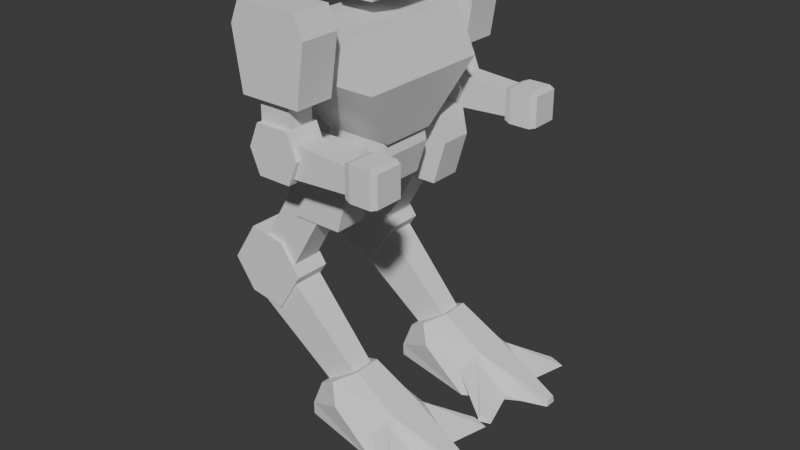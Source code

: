 # Source: mecha1.blend  (saved by Blender 4.0.36; exported with 4.5.12 LTS)
import bpy
from mathutils import Matrix  # noqa: F401  (used for matrix-valued properties, if any)

bpy.ops.wm.read_factory_settings(use_empty=True)
scene = bpy.context.scene
scene.name = 'Scene'

# ---- collections
col_collection = bpy.data.collections.new('Collection'); scene.collection.children.link(col_collection)

# ---- materials (node trees are filled in below, after node groups)
mat_material = bpy.data.materials.new('Material')
mat_material.alpha_threshold = 0.0
mat_material.use_transparent_shadow = False
mat_material.roughness = 0.5
mat_material.line_color = (0.0, 0.0, 0.0, 1.0)

# ---- material node trees
mat_material.use_nodes = True; mat_material.node_tree.nodes.clear()
_N = mat_material.node_tree.nodes; _L = mat_material.node_tree.links
n0 = _N.new('ShaderNodeOutputMaterial'); n0.name = 'Material Output'; n0.location = (300, 300)
n1 = _N.new('ShaderNodeBsdfPrincipled'); n1.name = 'Principled BSDF'; n1.location = (10, 300)
n1.inputs[3].default_value = 1.45
_L.new(n1.outputs[0], n0.inputs[0])
n0.is_active_output = True

# ---- world
world_world = bpy.data.worlds.new('World'); scene.world = world_world
world_world.use_nodes = True; world_world.node_tree.nodes.clear()
_N = world_world.node_tree.nodes; _L = world_world.node_tree.links
n0 = _N.new('ShaderNodeOutputWorld'); n0.name = 'World Output'; n0.location = (300, 300)
n1 = _N.new('ShaderNodeBackground'); n1.name = 'Background'; n1.location = (10, 300)
n1.inputs[0].default_value = (0.05088, 0.05088, 0.05088, 1.0)
_L.new(n1.outputs[0], n0.inputs[0])
n0.is_active_output = True
world_world.color = (0.05088, 0.05088, 0.05088)
world_world.use_sun_shadow = False
world_world.sun_shadow_jitter_overblur = 0.0

# ---- meshes
me_cube = bpy.data.meshes.new('Cube')
me_cube.from_pydata([(0.7998, 1.24, 1.0), (0.8618, 0.5099, -1.245), (0.7998, -1.24, 1.0), (0.8618, -0.5099, -1.245), (-0.7653, 1.24, 1.0), (-0.6777, 0.5099, -1.245), (-0.7653, -1.24, 1.0), (-0.6777, -0.5099, -1.245), (1.257, 1.24, 0.03061), (-0.8633, -1.24, 0.03061), (1.257, -1.24, 0.03061), (-0.8633, 1.24, 0.03061), (1.257, 1.24, 0.03061), (-0.8633, -1.24, 0.03061), (1.257, -1.24, 0.03061), (-0.8633, 1.24, 0.03061)], [(15, 12), (12, 14), (13, 15), (14, 13)], [(0, 4, 6, 2), (10, 2, 6, 9), (9, 6, 4, 11), (5, 1, 3, 7), (8, 0, 2, 10), (11, 4, 0, 8), (5, 11, 8, 1), (1, 8, 10, 3), (7, 9, 11, 5), (3, 10, 9, 7)])
_uv = me_cube.uv_layers.new(name='UVMap')
_uv.uv.foreach_set('vector', [0.625, 0.5, 0.875, 0.5, 0.875, 0.75, 0.625, 0.75, 0.5364, 0.75, 0.625, 0.75, 0.625, 1.0, 0.5364, 1.0, 0.5364, 0.0, 0.625, 0.0, 0.625, 0.25, 0.5364, 0.25, 0.125, 0.5, 0.375, 0.5, 0.375, 0.75, 0.125, 0.75, 0.5364, 0.5, 0.625, 0.5, 0.625, 0.75, 0.5364, 0.75, 0.5364, 0.25, 0.625, 0.25, 0.625, 0.5, 0.5364, 0.5, 0.375, 0.25, 0.5364, 0.25, 0.5364, 0.5, 0.375, 0.5, 0.375, 0.5, 0.5364, 0.5, 0.5364, 0.75, 0.375, 0.75, 0.375, 0.0, 0.5364, 0.0, 0.5364, 0.25, 0.375, 0.25, 0.375, 0.75, 0.5364, 0.75, 0.5364, 1.0, 0.375, 1.0])
me_cube.materials.append(mat_material)
me_cube.use_mirror_vertex_groups = False
me_cube.update()
me_cube_001 = bpy.data.meshes.new('Cube.001')
me_cube_001.from_pydata([(-0.8614, -0.7943, -1.0), (-1.322, -1.0, 0.4576), (-0.8614, 0.7943, -1.0), (-1.322, 1.0, 0.4576), (0.8614, -0.7943, -1.0), (2.344, -1.0, 0.4576), (0.8614, 0.7943, -1.0), (2.344, 1.0, 0.4576), (-1.0, -0.7943, 1.151), (-1.0, 0.7943, 1.151), (1.0, -0.7943, 1.151), (1.0, 0.7943, 1.151), (-1.0, -0.7943, 1.151), (-1.0, 0.7943, 1.151), (1.0, -0.7943, 1.151), (1.0, 0.7943, 1.151)], [], [(0, 1, 3, 2), (2, 3, 7, 6), (6, 7, 5, 4), (4, 5, 1, 0), (2, 6, 4, 0), (7, 3, 9, 11), (1, 5, 10, 8), (3, 1, 8, 9), (5, 7, 11, 10), (10, 11, 15, 14), (15, 13, 12, 14), (9, 8, 12, 13), (8, 10, 14, 12), (11, 9, 13, 15)])
_uv = me_cube_001.uv_layers.new(name='UVMap')
_uv.uv.foreach_set('vector', [0.375, 0.0, 0.625, 0.0, 0.625, 0.25, 0.375, 0.25, 0.375, 0.25, 0.625, 0.25, 0.625, 0.5, 0.375, 0.5, 0.375, 0.5, 0.625, 0.5, 0.625, 0.75, 0.375, 0.75, 0.375, 0.75, 0.625, 0.75, 0.625, 1.0, 0.375, 1.0, 0.125, 0.5, 0.375, 0.5, 0.375, 0.75, 0.125, 0.75, 0.625, 0.5, 0.625, 0.25, 0.625, 0.25, 0.625, 0.5, 0.625, 1.0, 0.625, 0.75, 0.625, 0.75, 0.625, 1.0, 0.625, 0.25, 0.625, 0.0, 0.625, 0.0, 0.625, 0.25, 0.625, 0.75, 0.625, 0.5, 0.625, 0.5, 0.625, 0.75, 0.625, 0.75, 0.625, 0.5, 0.625, 0.5, 0.625, 0.75, 0.625, 0.5, 0.875, 0.5, 0.875, 0.75, 0.625, 0.75, 0.625, 0.25, 0.625, 0.0, 0.625, 0.0, 0.625, 0.25, 0.625, 1.0, 0.625, 0.75, 0.625, 0.75, 0.625, 1.0, 0.625, 0.5, 0.625, 0.25, 0.625, 0.25, 0.625, 0.5])
me_cube_001.update()
me_cube_002 = bpy.data.meshes.new('Cube.002')
me_cube_002.from_pydata([(-0.6484, -0.8338, -0.8075), (-0.6484, -0.8338, 0.8602), (-0.6484, 0.8338, -0.8075), (-0.6484, 0.8338, 0.8602), (0.6484, -0.8338, -0.8075), (0.6484, -0.8338, 0.8602), (0.6484, 0.8338, -0.8075), (0.6484, 0.8338, 0.8602), (-0.8338, -0.8338, 0.4224), (-0.8338, 0.8338, 0.4224), (0.8338, 0.8338, 0.4224), (0.8338, -0.8338, 0.4224)], [], [(8, 1, 3, 9), (9, 3, 7, 10), (10, 7, 5, 11), (11, 5, 1, 8), (2, 6, 4, 0), (7, 3, 1, 5), (4, 11, 8, 0), (6, 10, 11, 4), (2, 9, 10, 6), (0, 8, 9, 2)])
_uv = me_cube_002.uv_layers.new(name='UVMap')
_uv.uv.foreach_set('vector', [0.5594, 0.0, 0.625, 0.0, 0.625, 0.25, 0.5594, 0.25, 0.5594, 0.25, 0.625, 0.25, 0.625, 0.5, 0.5594, 0.5, 0.5594, 0.5, 0.625, 0.5, 0.625, 0.75, 0.5594, 0.75, 0.5594, 0.75, 0.625, 0.75, 0.625, 1.0, 0.5594, 1.0, 0.125, 0.5, 0.375, 0.5, 0.375, 0.75, 0.125, 0.75, 0.625, 0.5, 0.875, 0.5, 0.875, 0.75, 0.625, 0.75, 0.375, 0.75, 0.5594, 0.75, 0.5594, 1.0, 0.375, 1.0, 0.375, 0.5, 0.5594, 0.5, 0.5594, 0.75, 0.375, 0.75, 0.375, 0.25, 0.5594, 0.25, 0.5594, 0.5, 0.375, 0.5, 0.375, 0.0, 0.5594, 0.0, 0.5594, 0.25, 0.375, 0.25])
me_cube_002.update()
me_cube_004 = bpy.data.meshes.new('Cube.004')
me_cube_004.from_pydata([(-1.0, -1.0, -1.0), (-1.0, -1.0, 1.0), (-1.0, 1.0, -1.0), (-1.0, 1.0, 1.0), (1.0, -1.0, -1.0), (1.0, -1.0, 1.0), (1.0, 1.0, -1.0), (1.0, 1.0, 1.0)], [], [(0, 1, 3, 2), (2, 3, 7, 6), (6, 7, 5, 4), (4, 5, 1, 0), (2, 6, 4, 0), (7, 3, 1, 5)])
_uv = me_cube_004.uv_layers.new(name='UVMap')
_uv.uv.foreach_set('vector', [0.375, 0.0, 0.625, 0.0, 0.625, 0.25, 0.375, 0.25, 0.375, 0.25, 0.625, 0.25, 0.625, 0.5, 0.375, 0.5, 0.375, 0.5, 0.625, 0.5, 0.625, 0.75, 0.375, 0.75, 0.375, 0.75, 0.625, 0.75, 0.625, 1.0, 0.375, 1.0, 0.125, 0.5, 0.375, 0.5, 0.375, 0.75, 0.125, 0.75, 0.625, 0.5, 0.875, 0.5, 0.875, 0.75, 0.625, 0.75])
me_cube_004.update()
me_cube_005 = bpy.data.meshes.new('Cube.005')
me_cube_005.from_pydata([(-0.7803, -1.0, -1.217), (-0.7803, -1.0, 1.217), (-0.7803, 1.0, -1.217), (-0.7803, 1.0, 1.217), (0.7803, -1.0, -1.217), (0.7803, -1.0, 1.217), (0.7803, 1.0, -1.217), (0.7803, 1.0, 1.217), (-1.243, -1.0, -5.176e-08), (-1.243, 1.0, -5.176e-08), (1.243, 1.0, -5.176e-08), (1.243, -1.0, -5.176e-08)], [], [(8, 1, 3, 9), (9, 3, 7, 10), (10, 7, 5, 11), (11, 5, 1, 8), (2, 6, 4, 0), (7, 3, 1, 5), (4, 11, 8, 0), (6, 10, 11, 4), (2, 9, 10, 6), (0, 8, 9, 2)])
_uv = me_cube_005.uv_layers.new(name='UVMap')
_uv.uv.foreach_set('vector', [0.5, 0.0, 0.625, 0.0, 0.625, 0.25, 0.5, 0.25, 0.5, 0.25, 0.625, 0.25, 0.625, 0.5, 0.5, 0.5, 0.5, 0.5, 0.625, 0.5, 0.625, 0.75, 0.5, 0.75, 0.5, 0.75, 0.625, 0.75, 0.625, 1.0, 0.5, 1.0, 0.125, 0.5, 0.375, 0.5, 0.375, 0.75, 0.125, 0.75, 0.625, 0.5, 0.875, 0.5, 0.875, 0.75, 0.625, 0.75, 0.375, 0.75, 0.5, 0.75, 0.5, 1.0, 0.375, 1.0, 0.375, 0.5, 0.5, 0.5, 0.5, 0.75, 0.375, 0.75, 0.375, 0.25, 0.5, 0.25, 0.5, 0.5, 0.375, 0.5, 0.375, 0.0, 0.5, 0.0, 0.5, 0.25, 0.375, 0.25])
me_cube_005.update()
me_cube_006 = bpy.data.meshes.new('Cube.006')
me_cube_006.from_pydata([(-0.7741, -1.0, -1.0), (-1.0, -1.0, 1.0), (-0.7741, 1.0, -1.0), (-1.0, 1.0, 1.0), (0.7741, -1.0, -1.0), (1.0, -1.0, 1.0), (0.7741, 1.0, -1.0), (1.0, 1.0, 1.0), (-1.102, -1.0, 0.3765), (-1.102, 1.0, 0.3765), (1.102, 1.0, 0.3765), (1.102, -1.0, 0.3765)], [], [(8, 1, 3, 9), (9, 3, 7, 10), (10, 7, 5, 11), (11, 5, 1, 8), (2, 6, 4, 0), (7, 3, 1, 5), (4, 11, 8, 0), (6, 10, 11, 4), (2, 9, 10, 6), (0, 8, 9, 2)])
_uv = me_cube_006.uv_layers.new(name='UVMap')
_uv.uv.foreach_set('vector', [0.5471, 0.0, 0.625, 0.0, 0.625, 0.25, 0.5471, 0.25, 0.5471, 0.25, 0.625, 0.25, 0.625, 0.5, 0.5471, 0.5, 0.5471, 0.5, 0.625, 0.5, 0.625, 0.75, 0.5471, 0.75, 0.5471, 0.75, 0.625, 0.75, 0.625, 1.0, 0.5471, 1.0, 0.125, 0.5, 0.375, 0.5, 0.375, 0.75, 0.125, 0.75, 0.625, 0.5, 0.875, 0.5, 0.875, 0.75, 0.625, 0.75, 0.375, 0.75, 0.5471, 0.75, 0.5471, 1.0, 0.375, 1.0, 0.375, 0.5, 0.5471, 0.5, 0.5471, 0.75, 0.375, 0.75, 0.375, 0.25, 0.5471, 0.25, 0.5471, 0.5, 0.375, 0.5, 0.375, 0.0, 0.5471, 0.0, 0.5471, 0.25, 0.375, 0.25])
me_cube_006.update()
me_cube_007 = bpy.data.meshes.new('Cube.007')
me_cube_007.from_pydata([(-0.7912, -1.0, -1.881), (-1.0, -1.0, 1.0), (-0.7912, 1.0, -1.881), (-1.0, 1.0, 1.0), (0.7912, -1.0, -1.881), (1.0, -1.0, 1.0), (0.7912, 1.0, -1.881), (1.0, 1.0, 1.0), (-1.189, -1.0, -0.08642), (-1.189, 1.0, -0.08642), (1.189, 1.0, -0.08642), (1.189, -1.0, -0.08642)], [], [(8, 1, 3, 9), (9, 3, 7, 10), (10, 7, 5, 11), (11, 5, 1, 8), (2, 6, 4, 0), (7, 3, 1, 5), (4, 11, 8, 0), (6, 10, 11, 4), (2, 9, 10, 6), (0, 8, 9, 2)])
_uv = me_cube_007.uv_layers.new(name='UVMap')
_uv.uv.foreach_set('vector', [0.5307, 0.0, 0.625, 0.0, 0.625, 0.25, 0.5307, 0.25, 0.5307, 0.25, 0.625, 0.25, 0.625, 0.5, 0.5307, 0.5, 0.5307, 0.5, 0.625, 0.5, 0.625, 0.75, 0.5307, 0.75, 0.5307, 0.75, 0.625, 0.75, 0.625, 1.0, 0.5307, 1.0, 0.125, 0.5, 0.375, 0.5, 0.375, 0.75, 0.125, 0.75, 0.625, 0.5, 0.875, 0.5, 0.875, 0.75, 0.625, 0.75, 0.375, 0.75, 0.5307, 0.75, 0.5307, 1.0, 0.375, 1.0, 0.375, 0.5, 0.5307, 0.5, 0.5307, 0.75, 0.375, 0.75, 0.375, 0.25, 0.5307, 0.25, 0.5307, 0.5, 0.375, 0.5, 0.375, 0.0, 0.5307, 0.0, 0.5307, 0.25, 0.375, 0.25])
me_cube_007.update()
me_cube_008 = bpy.data.meshes.new('Cube.008')
me_cube_008.from_pydata([(-1.0, -1.0, -1.0), (-0.7527, -1.0, 1.0), (-1.0, 1.0, -1.0), (-0.7527, 1.0, 1.0), (1.0, -1.0, -1.0), (0.7527, -1.0, 0.9996), (1.0, 1.0, -1.0), (0.7527, 1.0, 0.9996)], [], [(0, 1, 3, 2), (2, 3, 7, 6), (6, 7, 5, 4), (4, 5, 1, 0), (2, 6, 4, 0), (7, 3, 1, 5)])
_uv = me_cube_008.uv_layers.new(name='UVMap')
_uv.uv.foreach_set('vector', [0.375, 0.0, 0.625, 0.0, 0.625, 0.25, 0.375, 0.25, 0.375, 0.25, 0.625, 0.25, 0.625, 0.5, 0.375, 0.5, 0.375, 0.5, 0.625, 0.5, 0.625, 0.75, 0.375, 0.75, 0.375, 0.75, 0.625, 0.75, 0.625, 1.0, 0.375, 1.0, 0.125, 0.5, 0.375, 0.5, 0.375, 0.75, 0.125, 0.75, 0.625, 0.5, 0.875, 0.5, 0.875, 0.75, 0.625, 0.75])
me_cube_008.update()
me_cube_009 = bpy.data.meshes.new('Cube.009')
me_cube_009.from_pydata([(-0.8208, -0.8206, -0.7366), (-0.8208, -0.8206, 0.7366), (-0.8208, 0.8206, -0.7366), (-0.8208, 0.8206, 0.7366), (0.8204, -0.8206, -0.7366), (0.8204, -0.8206, 0.7366), (0.8204, 0.8206, -0.7366), (0.8204, 0.8206, 0.7366), (0.5177, 0.9268, -0.832), (0.5177, 0.9268, 0.832), (0.5177, -0.9268, -0.832), (0.5177, -0.9268, 0.832), (-0.5285, 0.9268, -0.832), (-0.5285, -0.9268, 0.832), (-0.5285, 0.9268, 0.832), (-0.5285, -0.9268, -0.832)], [], [(0, 1, 3, 2), (8, 9, 7, 6), (6, 7, 5, 4), (15, 13, 1, 0), (8, 6, 4, 10), (14, 3, 1, 13), (7, 9, 11, 5), (12, 8, 10, 15), (4, 5, 11, 10), (12, 14, 9, 8), (2, 3, 14, 12), (2, 12, 15, 0), (9, 14, 13, 11), (10, 11, 13, 15)])
_uv = me_cube_009.uv_layers.new(name='UVMap')
_uv.uv.foreach_set('vector', [0.375, 0.0, 0.625, 0.0, 0.625, 0.25, 0.375, 0.25, 0.375, 0.4449, 0.625, 0.4449, 0.625, 0.5, 0.375, 0.5, 0.375, 0.5, 0.625, 0.5, 0.625, 0.75, 0.375, 0.75, 0.375, 0.9462, 0.625, 0.9462, 0.625, 1.0, 0.375, 1.0, 0.3199, 0.5, 0.375, 0.5, 0.375, 0.75, 0.3199, 0.75, 0.8212, 0.5, 0.875, 0.5, 0.875, 0.75, 0.8212, 0.75, 0.625, 0.5, 0.6801, 0.5, 0.6801, 0.75, 0.625, 0.75, 0.1788, 0.5, 0.3199, 0.5, 0.3199, 0.75, 0.1788, 0.75, 0.375, 0.75, 0.625, 0.75, 0.625, 0.8051, 0.375, 0.8051, 0.375, 0.3038, 0.625, 0.3038, 0.625, 0.4449, 0.375, 0.4449, 0.375, 0.25, 0.625, 0.25, 0.625, 0.3038, 0.375, 0.3038, 0.125, 0.5, 0.1788, 0.5, 0.1788, 0.75, 0.125, 0.75, 0.6801, 0.5, 0.8212, 0.5, 0.8212, 0.75, 0.6801, 0.75, 0.375, 0.8051, 0.625, 0.8051, 0.625, 0.9462, 0.375, 0.9462])
me_cube_009.update()
me_cube_010 = bpy.data.meshes.new('Cube.010')
me_cube_010.from_pydata([(-1.0, -1.0, -1.0), (-1.0, -1.0, 1.0), (-1.0, 1.0, -1.0), (-1.0, 1.0, 1.0), (1.0, -1.0, -1.0), (1.0, -1.0, 1.0), (1.0, 1.0, -1.0), (1.0, 1.0, 1.0)], [], [(0, 1, 3, 2), (2, 3, 7, 6), (6, 7, 5, 4), (4, 5, 1, 0), (2, 6, 4, 0), (7, 3, 1, 5)])
_uv = me_cube_010.uv_layers.new(name='UVMap')
_uv.uv.foreach_set('vector', [0.375, 0.0, 0.625, 0.0, 0.625, 0.25, 0.375, 0.25, 0.375, 0.25, 0.625, 0.25, 0.625, 0.5, 0.375, 0.5, 0.375, 0.5, 0.625, 0.5, 0.625, 0.75, 0.375, 0.75, 0.375, 0.75, 0.625, 0.75, 0.625, 1.0, 0.375, 1.0, 0.125, 0.5, 0.375, 0.5, 0.375, 0.75, 0.125, 0.75, 0.625, 0.5, 0.875, 0.5, 0.875, 0.75, 0.625, 0.75])
me_cube_010.update()
me_cube_011 = bpy.data.meshes.new('Cube.011')
me_cube_011.from_pydata([(-0.7803, -1.0, -1.217), (-0.7803, -1.0, 1.217), (-0.7803, 1.0, -1.217), (-0.7803, 1.0, 1.217), (0.7803, -1.0, -1.217), (0.7803, -1.0, 1.217), (0.7803, 1.0, -1.217), (0.7803, 1.0, 1.217), (-1.243, -1.0, -5.176e-08), (-1.243, 1.0, -5.176e-08), (1.243, 1.0, -5.176e-08), (1.243, -1.0, -5.176e-08)], [], [(8, 1, 3, 9), (9, 3, 7, 10), (10, 7, 5, 11), (11, 5, 1, 8), (2, 6, 4, 0), (7, 3, 1, 5), (4, 11, 8, 0), (6, 10, 11, 4), (2, 9, 10, 6), (0, 8, 9, 2)])
_uv = me_cube_011.uv_layers.new(name='UVMap')
_uv.uv.foreach_set('vector', [0.5, 0.0, 0.625, 0.0, 0.625, 0.25, 0.5, 0.25, 0.5, 0.25, 0.625, 0.25, 0.625, 0.5, 0.5, 0.5, 0.5, 0.5, 0.625, 0.5, 0.625, 0.75, 0.5, 0.75, 0.5, 0.75, 0.625, 0.75, 0.625, 1.0, 0.5, 1.0, 0.125, 0.5, 0.375, 0.5, 0.375, 0.75, 0.125, 0.75, 0.625, 0.5, 0.875, 0.5, 0.875, 0.75, 0.625, 0.75, 0.375, 0.75, 0.5, 0.75, 0.5, 1.0, 0.375, 1.0, 0.375, 0.5, 0.5, 0.5, 0.5, 0.75, 0.375, 0.75, 0.375, 0.25, 0.5, 0.25, 0.5, 0.5, 0.375, 0.5, 0.375, 0.0, 0.5, 0.0, 0.5, 0.25, 0.375, 0.25])
me_cube_011.update()
me_cube_012 = bpy.data.meshes.new('Cube.012')
me_cube_012.from_pydata([(-0.672, -0.672, -1.0), (-1.0, -1.0, 1.0), (-0.672, 0.672, -1.0), (-1.0, 1.0, 1.0), (0.672, -0.672, -1.0), (1.0, -1.0, 1.0), (0.672, 0.672, -1.0), (1.0, 1.0, 1.0)], [], [(0, 1, 3, 2), (2, 3, 7, 6), (6, 7, 5, 4), (4, 5, 1, 0), (2, 6, 4, 0), (7, 3, 1, 5)])
_uv = me_cube_012.uv_layers.new(name='UVMap')
_uv.uv.foreach_set('vector', [0.375, 0.0, 0.625, 0.0, 0.625, 0.25, 0.375, 0.25, 0.375, 0.25, 0.625, 0.25, 0.625, 0.5, 0.375, 0.5, 0.375, 0.5, 0.625, 0.5, 0.625, 0.75, 0.375, 0.75, 0.375, 0.75, 0.625, 0.75, 0.625, 1.0, 0.375, 1.0, 0.125, 0.5, 0.375, 0.5, 0.375, 0.75, 0.125, 0.75, 0.625, 0.5, 0.875, 0.5, 0.875, 0.75, 0.625, 0.75])
me_cube_012.update()
me_cube_013 = bpy.data.meshes.new('Cube.013')
me_cube_013.from_pydata([(-1.695, -1.261, -0.2133), (-0.8095, -1.065, 0.7621), (-1.695, 1.261, -0.2133), (-0.8095, 1.065, 0.7621), (2.258, -0.8396, -2.971), (0.751, -0.7589, 0.7621), (2.258, 0.8396, -2.971), (0.751, 0.7589, 0.7621), (-1.478, -1.261, 0.1695), (-1.478, 1.261, 0.1695), (1.539, 0.9198, -0.9607), (1.539, -0.9198, -0.9607), (0.8127, 2.327, -1.989), (-0.02924, 1.401, 0.7621), (0.8127, -2.327, -1.989), (-0.02924, -1.401, 0.7621), (-5.96e-08, -1.966, -8.941e-08), (-5.96e-08, 1.966, -8.941e-08), (1.539, 0.9198, -0.9607), (2.258, 0.8396, -2.971), (-5.96e-08, 1.966, -8.941e-08), (0.8127, 2.327, -1.989), (1.398, 1.445, -1.212), (1.92, 1.181, -2.738), (0.76, 2.029, -1.212), (1.177, 1.95, -2.234), (1.878, 3.452, -2.556), (2.123, 3.498, -2.967), (1.784, 3.562, -2.646), (1.793, 3.685, -2.739), (1.539, -0.9198, -0.9607), (2.258, -0.8396, -2.971), (0.8127, -2.327, -1.989), (-5.96e-08, -1.966, -8.941e-08), (1.469, -1.244, -1.13), (1.969, -1.217, -2.591), (1.258, -1.94, -2.108), (0.8581, -1.803, -1.13), (1.889, -3.307, -2.568), (2.129, -3.354, -2.97), (1.798, -3.547, -2.744), (1.785, -3.422, -2.646), (3.001, 0.255, -3.258), (2.895, 0.3214, -3.475), (2.895, -0.3214, -3.475), (3.001, -0.255, -3.258)], [], [(8, 1, 3, 9), (17, 13, 7, 10), (10, 7, 5, 11), (16, 15, 1, 8), (12, 6, 4, 14), (13, 3, 1, 15), (14, 16, 8, 0), (6, 10, 42, 43), (10, 6, 19, 18), (0, 8, 9, 2), (2, 9, 17, 12), (11, 16, 33, 30), (7, 13, 15, 5), (2, 12, 14, 0), (11, 5, 15, 16), (9, 3, 13, 17), (21, 20, 24, 25), (12, 17, 20, 21), (6, 12, 21, 19), (17, 10, 18, 20), (23, 25, 29, 27), (20, 18, 22, 24), (19, 21, 25, 23), (18, 19, 23, 22), (29, 28, 26, 27), (22, 23, 27, 26), (25, 24, 28, 29), (24, 22, 26, 28), (33, 32, 36, 37), (4, 11, 30, 31), (16, 14, 32, 33), (14, 4, 31, 32), (34, 37, 41, 38), (32, 31, 35, 36), (30, 33, 37, 34), (31, 30, 34, 35), (39, 38, 41, 40), (35, 34, 38, 39), (37, 36, 40, 41), (36, 35, 39, 40), (43, 42, 45, 44), (10, 11, 45, 42), (11, 4, 44, 45), (4, 6, 43, 44)])
_uv = me_cube_013.uv_layers.new(name='UVMap')
_uv.uv.foreach_set('vector', [0.5, 0.0, 0.625, 0.0, 0.625, 0.25, 0.5, 0.25, 0.5, 0.375, 0.625, 0.375, 0.625, 0.5, 0.5, 0.5, 0.5, 0.5, 0.625, 0.5, 0.625, 0.75, 0.5, 0.75, 0.5, 0.875, 0.625, 0.875, 0.625, 1.0, 0.5, 1.0, 0.25, 0.5, 0.375, 0.5, 0.375, 0.75, 0.25, 0.75, 0.75, 0.5, 0.875, 0.5, 0.875, 0.75, 0.75, 0.75, 0.375, 0.875, 0.5, 0.875, 0.5, 1.0, 0.375, 1.0, 0.375, 0.5, 0.5, 0.5, 0.5, 0.5, 0.375, 0.5, 0.5, 0.5, 0.375, 0.5, 0.375, 0.5, 0.5, 0.5, 0.375, 0.0, 0.5, 0.0, 0.5, 0.25, 0.375, 0.25, 0.375, 0.25, 0.5, 0.25, 0.5, 0.375, 0.375, 0.375, 0.5, 0.75, 0.5, 0.875, 0.5, 0.875, 0.5, 0.75, 0.625, 0.5, 0.75, 0.5, 0.75, 0.75, 0.625, 0.75, 0.125, 0.5, 0.25, 0.5, 0.25, 0.75, 0.125, 0.75, 0.5, 0.75, 0.625, 0.75, 0.625, 0.875, 0.5, 0.875, 0.5, 0.25, 0.625, 0.25, 0.625, 0.375, 0.5, 0.375, 0.375, 0.375, 0.5, 0.375, 0.5, 0.375, 0.375, 0.375, 0.375, 0.375, 0.5, 0.375, 0.5, 0.375, 0.375, 0.375, 0.375, 0.5, 0.25, 0.5, 0.25, 0.5, 0.375, 0.5, 0.5, 0.375, 0.5, 0.5, 0.5, 0.5, 0.5, 0.375, 0.375, 0.5, 0.25, 0.5, 0.25, 0.5, 0.375, 0.5, 0.5, 0.375, 0.5, 0.5, 0.5, 0.5, 0.5, 0.375, 0.375, 0.5, 0.25, 0.5, 0.25, 0.5, 0.375, 0.5, 0.5, 0.5, 0.375, 0.5, 0.375, 0.5, 0.5, 0.5, 0.375, 0.375, 0.5, 0.375, 0.5, 0.5, 0.375, 0.5, 0.5, 0.5, 0.375, 0.5, 0.375, 0.5, 0.5, 0.5, 0.375, 0.375, 0.5, 0.375, 0.5, 0.375, 0.375, 0.375, 0.5, 0.375, 0.5, 0.5, 0.5, 0.5, 0.5, 0.375, 0.5, 0.875, 0.375, 0.875, 0.375, 0.875, 0.5, 0.875, 0.375, 0.75, 0.5, 0.75, 0.5, 0.75, 0.375, 0.75, 0.5, 0.875, 0.375, 0.875, 0.375, 0.875, 0.5, 0.875, 0.25, 0.75, 0.375, 0.75, 0.375, 0.75, 0.25, 0.75, 0.5, 0.75, 0.5, 0.875, 0.5, 0.875, 0.5, 0.75, 0.25, 0.75, 0.375, 0.75, 0.375, 0.75, 0.25, 0.75, 0.5, 0.75, 0.5, 0.875, 0.5, 0.875, 0.5, 0.75, 0.375, 0.75, 0.5, 0.75, 0.5, 0.75, 0.375, 0.75, 0.375, 0.75, 0.5, 0.75, 0.5, 0.875, 0.375, 0.875, 0.375, 0.75, 0.5, 0.75, 0.5, 0.75, 0.375, 0.75, 0.5, 0.875, 0.375, 0.875, 0.375, 0.875, 0.5, 0.875, 0.25, 0.75, 0.375, 0.75, 0.375, 0.75, 0.25, 0.75, 0.375, 0.5, 0.5, 0.5, 0.5, 0.75, 0.375, 0.75, 0.5, 0.5, 0.5, 0.75, 0.5, 0.75, 0.5, 0.5, 0.5, 0.75, 0.375, 0.75, 0.375, 0.75, 0.5, 0.75, 0.375, 0.75, 0.375, 0.5, 0.375, 0.5, 0.375, 0.75])
me_cube_013.update()
me_cube_014 = bpy.data.meshes.new('Cube.014')
me_cube_014.from_pydata([(-0.7912, -1.0, -1.881), (-1.0, -1.0, 1.0), (-0.7912, 1.0, -1.881), (-1.0, 1.0, 1.0), (0.7912, -1.0, -1.881), (1.0, -1.0, 1.0), (0.7912, 1.0, -1.881), (1.0, 1.0, 1.0), (-1.189, -1.0, -0.08642), (-1.189, 1.0, -0.08642), (1.189, 1.0, -0.08642), (1.189, -1.0, -0.08642)], [], [(8, 1, 3, 9), (9, 3, 7, 10), (10, 7, 5, 11), (11, 5, 1, 8), (2, 6, 4, 0), (7, 3, 1, 5), (4, 11, 8, 0), (6, 10, 11, 4), (2, 9, 10, 6), (0, 8, 9, 2)])
_uv = me_cube_014.uv_layers.new(name='UVMap')
_uv.uv.foreach_set('vector', [0.5307, 0.0, 0.625, 0.0, 0.625, 0.25, 0.5307, 0.25, 0.5307, 0.25, 0.625, 0.25, 0.625, 0.5, 0.5307, 0.5, 0.5307, 0.5, 0.625, 0.5, 0.625, 0.75, 0.5307, 0.75, 0.5307, 0.75, 0.625, 0.75, 0.625, 1.0, 0.5307, 1.0, 0.125, 0.5, 0.375, 0.5, 0.375, 0.75, 0.125, 0.75, 0.625, 0.5, 0.875, 0.5, 0.875, 0.75, 0.625, 0.75, 0.375, 0.75, 0.5307, 0.75, 0.5307, 1.0, 0.375, 1.0, 0.375, 0.5, 0.5307, 0.5, 0.5307, 0.75, 0.375, 0.75, 0.375, 0.25, 0.5307, 0.25, 0.5307, 0.5, 0.375, 0.5, 0.375, 0.0, 0.5307, 0.0, 0.5307, 0.25, 0.375, 0.25])
me_cube_014.update()
me_cube_015 = bpy.data.meshes.new('Cube.015')
me_cube_015.from_pydata([(-1.0, -1.0, -1.0), (-1.0, -1.0, 1.0), (-1.0, 1.0, -1.0), (-1.0, 1.0, 1.0), (1.0, -1.0, -1.0), (1.0, -1.0, 1.0), (1.0, 1.0, -1.0), (1.0, 1.0, 1.0)], [], [(0, 1, 3, 2), (2, 3, 7, 6), (6, 7, 5, 4), (4, 5, 1, 0), (2, 6, 4, 0), (7, 3, 1, 5)])
_uv = me_cube_015.uv_layers.new(name='UVMap')
_uv.uv.foreach_set('vector', [0.375, 0.0, 0.625, 0.0, 0.625, 0.25, 0.375, 0.25, 0.375, 0.25, 0.625, 0.25, 0.625, 0.5, 0.375, 0.5, 0.375, 0.5, 0.625, 0.5, 0.625, 0.75, 0.375, 0.75, 0.375, 0.75, 0.625, 0.75, 0.625, 1.0, 0.375, 1.0, 0.125, 0.5, 0.375, 0.5, 0.375, 0.75, 0.125, 0.75, 0.625, 0.5, 0.875, 0.5, 0.875, 0.75, 0.625, 0.75])
me_cube_015.update()
me_cube_016 = bpy.data.meshes.new('Cube.016')
me_cube_016.from_pydata([(-0.7803, -1.0, -1.217), (-0.7803, -1.0, 1.217), (-0.7803, 1.0, -1.217), (-0.7803, 1.0, 1.217), (0.7803, -1.0, -1.217), (0.7803, -1.0, 1.217), (0.7803, 1.0, -1.217), (0.7803, 1.0, 1.217), (-1.243, -1.0, -5.176e-08), (-1.243, 1.0, -5.176e-08), (1.243, 1.0, -5.176e-08), (1.243, -1.0, -5.176e-08)], [], [(8, 1, 3, 9), (9, 3, 7, 10), (10, 7, 5, 11), (11, 5, 1, 8), (2, 6, 4, 0), (7, 3, 1, 5), (4, 11, 8, 0), (6, 10, 11, 4), (2, 9, 10, 6), (0, 8, 9, 2)])
_uv = me_cube_016.uv_layers.new(name='UVMap')
_uv.uv.foreach_set('vector', [0.5, 0.0, 0.625, 0.0, 0.625, 0.25, 0.5, 0.25, 0.5, 0.25, 0.625, 0.25, 0.625, 0.5, 0.5, 0.5, 0.5, 0.5, 0.625, 0.5, 0.625, 0.75, 0.5, 0.75, 0.5, 0.75, 0.625, 0.75, 0.625, 1.0, 0.5, 1.0, 0.125, 0.5, 0.375, 0.5, 0.375, 0.75, 0.125, 0.75, 0.625, 0.5, 0.875, 0.5, 0.875, 0.75, 0.625, 0.75, 0.375, 0.75, 0.5, 0.75, 0.5, 1.0, 0.375, 1.0, 0.375, 0.5, 0.5, 0.5, 0.5, 0.75, 0.375, 0.75, 0.375, 0.25, 0.5, 0.25, 0.5, 0.5, 0.375, 0.5, 0.375, 0.0, 0.5, 0.0, 0.5, 0.25, 0.375, 0.25])
me_cube_016.update()
me_cube_017 = bpy.data.meshes.new('Cube.017')
me_cube_017.from_pydata([(-0.672, -0.672, -1.0), (-1.0, -1.0, 1.0), (-0.672, 0.672, -1.0), (-1.0, 1.0, 1.0), (0.672, -0.672, -1.0), (1.0, -1.0, 1.0), (0.672, 0.672, -1.0), (1.0, 1.0, 1.0)], [], [(0, 1, 3, 2), (2, 3, 7, 6), (6, 7, 5, 4), (4, 5, 1, 0), (2, 6, 4, 0), (7, 3, 1, 5)])
_uv = me_cube_017.uv_layers.new(name='UVMap')
_uv.uv.foreach_set('vector', [0.375, 0.0, 0.625, 0.0, 0.625, 0.25, 0.375, 0.25, 0.375, 0.25, 0.625, 0.25, 0.625, 0.5, 0.375, 0.5, 0.375, 0.5, 0.625, 0.5, 0.625, 0.75, 0.375, 0.75, 0.375, 0.75, 0.625, 0.75, 0.625, 1.0, 0.375, 1.0, 0.125, 0.5, 0.375, 0.5, 0.375, 0.75, 0.125, 0.75, 0.625, 0.5, 0.875, 0.5, 0.875, 0.75, 0.625, 0.75])
me_cube_017.update()
me_cube_018 = bpy.data.meshes.new('Cube.018')
me_cube_018.from_pydata([(-1.695, -1.261, -0.2133), (-0.8095, -1.065, 0.7621), (-1.695, 1.261, -0.2133), (-0.8095, 1.065, 0.7621), (2.258, -0.8396, -2.971), (0.751, -0.7589, 0.7621), (2.258, 0.8396, -2.971), (0.751, 0.7589, 0.7621), (-1.478, -1.261, 0.1695), (-1.478, 1.261, 0.1695), (1.539, 0.9198, -0.9607), (1.539, -0.9198, -0.9607), (0.8127, 2.327, -1.989), (-0.02924, 1.401, 0.7621), (0.8127, -2.327, -1.989), (-0.02924, -1.401, 0.7621), (-5.96e-08, -1.966, -8.941e-08), (-5.96e-08, 1.966, -8.941e-08), (1.539, 0.9198, -0.9607), (2.258, 0.8396, -2.971), (-5.96e-08, 1.966, -8.941e-08), (0.8127, 2.327, -1.989), (1.398, 1.445, -1.212), (1.92, 1.181, -2.738), (0.76, 2.029, -1.212), (1.177, 1.95, -2.234), (1.878, 3.452, -2.556), (2.123, 3.498, -2.967), (1.784, 3.562, -2.646), (1.793, 3.685, -2.739), (1.539, -0.9198, -0.9607), (2.258, -0.8396, -2.971), (0.8127, -2.327, -1.989), (-5.96e-08, -1.966, -8.941e-08), (1.469, -1.244, -1.13), (1.969, -1.217, -2.591), (1.258, -1.94, -2.108), (0.8581, -1.803, -1.13), (1.889, -3.307, -2.568), (2.129, -3.354, -2.97), (1.798, -3.547, -2.744), (1.785, -3.422, -2.646), (3.001, 0.255, -3.258), (2.895, 0.3214, -3.475), (2.895, -0.3214, -3.475), (3.001, -0.255, -3.258)], [], [(8, 1, 3, 9), (17, 13, 7, 10), (10, 7, 5, 11), (16, 15, 1, 8), (12, 6, 4, 14), (13, 3, 1, 15), (14, 16, 8, 0), (6, 10, 42, 43), (10, 6, 19, 18), (0, 8, 9, 2), (2, 9, 17, 12), (11, 16, 33, 30), (7, 13, 15, 5), (2, 12, 14, 0), (11, 5, 15, 16), (9, 3, 13, 17), (21, 20, 24, 25), (12, 17, 20, 21), (6, 12, 21, 19), (17, 10, 18, 20), (23, 25, 29, 27), (20, 18, 22, 24), (19, 21, 25, 23), (18, 19, 23, 22), (29, 28, 26, 27), (22, 23, 27, 26), (25, 24, 28, 29), (24, 22, 26, 28), (33, 32, 36, 37), (4, 11, 30, 31), (16, 14, 32, 33), (14, 4, 31, 32), (34, 37, 41, 38), (32, 31, 35, 36), (30, 33, 37, 34), (31, 30, 34, 35), (39, 38, 41, 40), (35, 34, 38, 39), (37, 36, 40, 41), (36, 35, 39, 40), (43, 42, 45, 44), (10, 11, 45, 42), (11, 4, 44, 45), (4, 6, 43, 44)])
_uv = me_cube_018.uv_layers.new(name='UVMap')
_uv.uv.foreach_set('vector', [0.5, 0.0, 0.625, 0.0, 0.625, 0.25, 0.5, 0.25, 0.5, 0.375, 0.625, 0.375, 0.625, 0.5, 0.5, 0.5, 0.5, 0.5, 0.625, 0.5, 0.625, 0.75, 0.5, 0.75, 0.5, 0.875, 0.625, 0.875, 0.625, 1.0, 0.5, 1.0, 0.25, 0.5, 0.375, 0.5, 0.375, 0.75, 0.25, 0.75, 0.75, 0.5, 0.875, 0.5, 0.875, 0.75, 0.75, 0.75, 0.375, 0.875, 0.5, 0.875, 0.5, 1.0, 0.375, 1.0, 0.375, 0.5, 0.5, 0.5, 0.5, 0.5, 0.375, 0.5, 0.5, 0.5, 0.375, 0.5, 0.375, 0.5, 0.5, 0.5, 0.375, 0.0, 0.5, 0.0, 0.5, 0.25, 0.375, 0.25, 0.375, 0.25, 0.5, 0.25, 0.5, 0.375, 0.375, 0.375, 0.5, 0.75, 0.5, 0.875, 0.5, 0.875, 0.5, 0.75, 0.625, 0.5, 0.75, 0.5, 0.75, 0.75, 0.625, 0.75, 0.125, 0.5, 0.25, 0.5, 0.25, 0.75, 0.125, 0.75, 0.5, 0.75, 0.625, 0.75, 0.625, 0.875, 0.5, 0.875, 0.5, 0.25, 0.625, 0.25, 0.625, 0.375, 0.5, 0.375, 0.375, 0.375, 0.5, 0.375, 0.5, 0.375, 0.375, 0.375, 0.375, 0.375, 0.5, 0.375, 0.5, 0.375, 0.375, 0.375, 0.375, 0.5, 0.25, 0.5, 0.25, 0.5, 0.375, 0.5, 0.5, 0.375, 0.5, 0.5, 0.5, 0.5, 0.5, 0.375, 0.375, 0.5, 0.25, 0.5, 0.25, 0.5, 0.375, 0.5, 0.5, 0.375, 0.5, 0.5, 0.5, 0.5, 0.5, 0.375, 0.375, 0.5, 0.25, 0.5, 0.25, 0.5, 0.375, 0.5, 0.5, 0.5, 0.375, 0.5, 0.375, 0.5, 0.5, 0.5, 0.375, 0.375, 0.5, 0.375, 0.5, 0.5, 0.375, 0.5, 0.5, 0.5, 0.375, 0.5, 0.375, 0.5, 0.5, 0.5, 0.375, 0.375, 0.5, 0.375, 0.5, 0.375, 0.375, 0.375, 0.5, 0.375, 0.5, 0.5, 0.5, 0.5, 0.5, 0.375, 0.5, 0.875, 0.375, 0.875, 0.375, 0.875, 0.5, 0.875, 0.375, 0.75, 0.5, 0.75, 0.5, 0.75, 0.375, 0.75, 0.5, 0.875, 0.375, 0.875, 0.375, 0.875, 0.5, 0.875, 0.25, 0.75, 0.375, 0.75, 0.375, 0.75, 0.25, 0.75, 0.5, 0.75, 0.5, 0.875, 0.5, 0.875, 0.5, 0.75, 0.25, 0.75, 0.375, 0.75, 0.375, 0.75, 0.25, 0.75, 0.5, 0.75, 0.5, 0.875, 0.5, 0.875, 0.5, 0.75, 0.375, 0.75, 0.5, 0.75, 0.5, 0.75, 0.375, 0.75, 0.375, 0.75, 0.5, 0.75, 0.5, 0.875, 0.375, 0.875, 0.375, 0.75, 0.5, 0.75, 0.5, 0.75, 0.375, 0.75, 0.5, 0.875, 0.375, 0.875, 0.375, 0.875, 0.5, 0.875, 0.25, 0.75, 0.375, 0.75, 0.375, 0.75, 0.25, 0.75, 0.375, 0.5, 0.5, 0.5, 0.5, 0.75, 0.375, 0.75, 0.5, 0.5, 0.5, 0.75, 0.5, 0.75, 0.5, 0.5, 0.5, 0.75, 0.375, 0.75, 0.375, 0.75, 0.5, 0.75, 0.375, 0.75, 0.375, 0.5, 0.375, 0.5, 0.375, 0.75])
me_cube_018.update()
me_cube_019 = bpy.data.meshes.new('Cube.019')
me_cube_019.from_pydata([(-0.6484, -0.8338, -0.8075), (-0.6484, -0.8338, 0.8602), (-0.6484, 0.8338, -0.8075), (-0.6484, 0.8338, 0.8602), (0.6484, -0.8338, -0.8075), (0.6484, -0.8338, 0.8602), (0.6484, 0.8338, -0.8075), (0.6484, 0.8338, 0.8602), (-0.8338, -0.8338, 0.4224), (-0.8338, 0.8338, 0.4224), (0.8338, 0.8338, 0.4224), (0.8338, -0.8338, 0.4224)], [], [(8, 1, 3, 9), (9, 3, 7, 10), (10, 7, 5, 11), (11, 5, 1, 8), (2, 6, 4, 0), (7, 3, 1, 5), (4, 11, 8, 0), (6, 10, 11, 4), (2, 9, 10, 6), (0, 8, 9, 2)])
_uv = me_cube_019.uv_layers.new(name='UVMap')
_uv.uv.foreach_set('vector', [0.5594, 0.0, 0.625, 0.0, 0.625, 0.25, 0.5594, 0.25, 0.5594, 0.25, 0.625, 0.25, 0.625, 0.5, 0.5594, 0.5, 0.5594, 0.5, 0.625, 0.5, 0.625, 0.75, 0.5594, 0.75, 0.5594, 0.75, 0.625, 0.75, 0.625, 1.0, 0.5594, 1.0, 0.125, 0.5, 0.375, 0.5, 0.375, 0.75, 0.125, 0.75, 0.625, 0.5, 0.875, 0.5, 0.875, 0.75, 0.625, 0.75, 0.375, 0.75, 0.5594, 0.75, 0.5594, 1.0, 0.375, 1.0, 0.375, 0.5, 0.5594, 0.5, 0.5594, 0.75, 0.375, 0.75, 0.375, 0.25, 0.5594, 0.25, 0.5594, 0.5, 0.375, 0.5, 0.375, 0.0, 0.5594, 0.0, 0.5594, 0.25, 0.375, 0.25])
me_cube_019.update()
me_cube_020 = bpy.data.meshes.new('Cube.020')
me_cube_020.from_pydata([(-1.0, -1.0, -1.0), (-1.0, -1.0, 1.0), (-1.0, 1.0, -1.0), (-1.0, 1.0, 1.0), (1.0, -1.0, -1.0), (1.0, -1.0, 1.0), (1.0, 1.0, -1.0), (1.0, 1.0, 1.0)], [], [(0, 1, 3, 2), (2, 3, 7, 6), (6, 7, 5, 4), (4, 5, 1, 0), (2, 6, 4, 0), (7, 3, 1, 5)])
_uv = me_cube_020.uv_layers.new(name='UVMap')
_uv.uv.foreach_set('vector', [0.375, 0.0, 0.625, 0.0, 0.625, 0.25, 0.375, 0.25, 0.375, 0.25, 0.625, 0.25, 0.625, 0.5, 0.375, 0.5, 0.375, 0.5, 0.625, 0.5, 0.625, 0.75, 0.375, 0.75, 0.375, 0.75, 0.625, 0.75, 0.625, 1.0, 0.375, 1.0, 0.125, 0.5, 0.375, 0.5, 0.375, 0.75, 0.125, 0.75, 0.625, 0.5, 0.875, 0.5, 0.875, 0.75, 0.625, 0.75])
me_cube_020.update()
me_cube_021 = bpy.data.meshes.new('Cube.021')
me_cube_021.from_pydata([(-0.7803, -1.0, -1.217), (-0.7803, -1.0, 1.217), (-0.7803, 1.0, -1.217), (-0.7803, 1.0, 1.217), (0.7803, -1.0, -1.217), (0.7803, -1.0, 1.217), (0.7803, 1.0, -1.217), (0.7803, 1.0, 1.217), (-1.243, -1.0, -5.176e-08), (-1.243, 1.0, -5.176e-08), (1.243, 1.0, -5.176e-08), (1.243, -1.0, -5.176e-08)], [], [(8, 1, 3, 9), (9, 3, 7, 10), (10, 7, 5, 11), (11, 5, 1, 8), (2, 6, 4, 0), (7, 3, 1, 5), (4, 11, 8, 0), (6, 10, 11, 4), (2, 9, 10, 6), (0, 8, 9, 2)])
_uv = me_cube_021.uv_layers.new(name='UVMap')
_uv.uv.foreach_set('vector', [0.5, 0.0, 0.625, 0.0, 0.625, 0.25, 0.5, 0.25, 0.5, 0.25, 0.625, 0.25, 0.625, 0.5, 0.5, 0.5, 0.5, 0.5, 0.625, 0.5, 0.625, 0.75, 0.5, 0.75, 0.5, 0.75, 0.625, 0.75, 0.625, 1.0, 0.5, 1.0, 0.125, 0.5, 0.375, 0.5, 0.375, 0.75, 0.125, 0.75, 0.625, 0.5, 0.875, 0.5, 0.875, 0.75, 0.625, 0.75, 0.375, 0.75, 0.5, 0.75, 0.5, 1.0, 0.375, 1.0, 0.375, 0.5, 0.5, 0.5, 0.5, 0.75, 0.375, 0.75, 0.375, 0.25, 0.5, 0.25, 0.5, 0.5, 0.375, 0.5, 0.375, 0.0, 0.5, 0.0, 0.5, 0.25, 0.375, 0.25])
me_cube_021.update()
me_cube_022 = bpy.data.meshes.new('Cube.022')
me_cube_022.from_pydata([(-1.0, -1.0, -1.0), (-0.7527, -1.0, 1.0), (-1.0, 1.0, -1.0), (-0.7527, 1.0, 1.0), (1.0, -1.0, -1.0), (0.7527, -1.0, 0.9996), (1.0, 1.0, -1.0), (0.7527, 1.0, 0.9996)], [], [(0, 1, 3, 2), (2, 3, 7, 6), (6, 7, 5, 4), (4, 5, 1, 0), (2, 6, 4, 0), (7, 3, 1, 5)])
_uv = me_cube_022.uv_layers.new(name='UVMap')
_uv.uv.foreach_set('vector', [0.375, 0.0, 0.625, 0.0, 0.625, 0.25, 0.375, 0.25, 0.375, 0.25, 0.625, 0.25, 0.625, 0.5, 0.375, 0.5, 0.375, 0.5, 0.625, 0.5, 0.625, 0.75, 0.375, 0.75, 0.375, 0.75, 0.625, 0.75, 0.625, 1.0, 0.375, 1.0, 0.125, 0.5, 0.375, 0.5, 0.375, 0.75, 0.125, 0.75, 0.625, 0.5, 0.875, 0.5, 0.875, 0.75, 0.625, 0.75])
me_cube_022.update()
me_cube_023 = bpy.data.meshes.new('Cube.023')
me_cube_023.from_pydata([(-0.8208, -0.8206, -0.7366), (-0.8208, -0.8206, 0.7366), (-0.8208, 0.8206, -0.7366), (-0.8208, 0.8206, 0.7366), (0.8204, -0.8206, -0.7366), (0.8204, -0.8206, 0.7366), (0.8204, 0.8206, -0.7366), (0.8204, 0.8206, 0.7366), (0.5177, 0.9268, -0.832), (0.5177, 0.9268, 0.832), (0.5177, -0.9268, -0.832), (0.5177, -0.9268, 0.832), (-0.5285, 0.9268, -0.832), (-0.5285, -0.9268, 0.832), (-0.5285, 0.9268, 0.832), (-0.5285, -0.9268, -0.832)], [], [(0, 1, 3, 2), (8, 9, 7, 6), (6, 7, 5, 4), (15, 13, 1, 0), (8, 6, 4, 10), (14, 3, 1, 13), (7, 9, 11, 5), (12, 8, 10, 15), (4, 5, 11, 10), (12, 14, 9, 8), (2, 3, 14, 12), (2, 12, 15, 0), (9, 14, 13, 11), (10, 11, 13, 15)])
_uv = me_cube_023.uv_layers.new(name='UVMap')
_uv.uv.foreach_set('vector', [0.375, 0.0, 0.625, 0.0, 0.625, 0.25, 0.375, 0.25, 0.375, 0.4449, 0.625, 0.4449, 0.625, 0.5, 0.375, 0.5, 0.375, 0.5, 0.625, 0.5, 0.625, 0.75, 0.375, 0.75, 0.375, 0.9462, 0.625, 0.9462, 0.625, 1.0, 0.375, 1.0, 0.3199, 0.5, 0.375, 0.5, 0.375, 0.75, 0.3199, 0.75, 0.8212, 0.5, 0.875, 0.5, 0.875, 0.75, 0.8212, 0.75, 0.625, 0.5, 0.6801, 0.5, 0.6801, 0.75, 0.625, 0.75, 0.1788, 0.5, 0.3199, 0.5, 0.3199, 0.75, 0.1788, 0.75, 0.375, 0.75, 0.625, 0.75, 0.625, 0.8051, 0.375, 0.8051, 0.375, 0.3038, 0.625, 0.3038, 0.625, 0.4449, 0.375, 0.4449, 0.375, 0.25, 0.625, 0.25, 0.625, 0.3038, 0.375, 0.3038, 0.125, 0.5, 0.1788, 0.5, 0.1788, 0.75, 0.125, 0.75, 0.6801, 0.5, 0.8212, 0.5, 0.8212, 0.75, 0.6801, 0.75, 0.375, 0.8051, 0.625, 0.8051, 0.625, 0.9462, 0.375, 0.9462])
me_cube_023.update()
me_cube_024 = bpy.data.meshes.new('Cube.024')
me_cube_024.from_pydata([(-1.0, -1.0, -1.0), (-1.0, -1.0, 1.0), (-1.0, 1.0, -1.0), (-1.0, 1.0, 1.0), (1.0, -1.0, -1.0), (1.0, -1.0, 1.0), (1.0, 1.0, -1.0), (1.0, 1.0, 1.0)], [], [(0, 1, 3, 2), (2, 3, 7, 6), (6, 7, 5, 4), (4, 5, 1, 0), (2, 6, 4, 0), (7, 3, 1, 5)])
_uv = me_cube_024.uv_layers.new(name='UVMap')
_uv.uv.foreach_set('vector', [0.375, 0.0, 0.625, 0.0, 0.625, 0.25, 0.375, 0.25, 0.375, 0.25, 0.625, 0.25, 0.625, 0.5, 0.375, 0.5, 0.375, 0.5, 0.625, 0.5, 0.625, 0.75, 0.375, 0.75, 0.375, 0.75, 0.625, 0.75, 0.625, 1.0, 0.375, 1.0, 0.125, 0.5, 0.375, 0.5, 0.375, 0.75, 0.125, 0.75, 0.625, 0.5, 0.875, 0.5, 0.875, 0.75, 0.625, 0.75])
me_cube_024.update()
me_cube_025 = bpy.data.meshes.new('Cube.025')
me_cube_025.from_pydata([(-1.0, -1.0, -1.0), (-1.0, -1.0, 1.0), (-1.0, 1.0, -1.0), (-1.0, 1.0, 1.0), (1.0, -1.0, -1.0), (1.0, -1.0, 1.0), (1.0, 1.0, -1.0), (1.0, 1.0, 1.0)], [], [(0, 1, 3, 2), (2, 3, 7, 6), (6, 7, 5, 4), (4, 5, 1, 0), (2, 6, 4, 0), (7, 3, 1, 5)])
_uv = me_cube_025.uv_layers.new(name='UVMap')
_uv.uv.foreach_set('vector', [0.375, 0.0, 0.625, 0.0, 0.625, 0.25, 0.375, 0.25, 0.375, 0.25, 0.625, 0.25, 0.625, 0.5, 0.375, 0.5, 0.375, 0.5, 0.625, 0.5, 0.625, 0.75, 0.375, 0.75, 0.375, 0.75, 0.625, 0.75, 0.625, 1.0, 0.375, 1.0, 0.125, 0.5, 0.375, 0.5, 0.375, 0.75, 0.125, 0.75, 0.625, 0.5, 0.875, 0.5, 0.875, 0.75, 0.625, 0.75])
me_cube_025.update()
me_cube_026 = bpy.data.meshes.new('Cube.026')
me_cube_026.from_pydata([(-1.0, -1.0, -1.0), (-1.0, -1.0, 1.0), (-1.0, 1.0, -1.0), (-1.0, 1.0, 1.0), (1.0, -1.0, -1.0), (1.0, -1.0, 1.0), (1.0, 1.0, -1.0), (1.0, 1.0, 1.0)], [], [(0, 1, 3, 2), (2, 3, 7, 6), (6, 7, 5, 4), (4, 5, 1, 0), (2, 6, 4, 0), (7, 3, 1, 5)])
_uv = me_cube_026.uv_layers.new(name='UVMap')
_uv.uv.foreach_set('vector', [0.375, 0.0, 0.625, 0.0, 0.625, 0.25, 0.375, 0.25, 0.375, 0.25, 0.625, 0.25, 0.625, 0.5, 0.375, 0.5, 0.375, 0.5, 0.625, 0.5, 0.625, 0.75, 0.375, 0.75, 0.375, 0.75, 0.625, 0.75, 0.625, 1.0, 0.375, 1.0, 0.125, 0.5, 0.375, 0.5, 0.375, 0.75, 0.125, 0.75, 0.625, 0.5, 0.875, 0.5, 0.875, 0.75, 0.625, 0.75])
me_cube_026.update()
me_cube_027 = bpy.data.meshes.new('Cube.027')
me_cube_027.from_pydata([(-1.0, -1.0, -1.0), (-1.0, -1.0, 1.0), (-1.0, 1.0, -1.0), (-1.0, 1.0, 1.0), (1.0, -1.0, -1.0), (1.0, -1.0, 1.0), (1.0, 1.0, -1.0), (1.0, 1.0, 1.0)], [], [(0, 1, 3, 2), (2, 3, 7, 6), (6, 7, 5, 4), (4, 5, 1, 0), (2, 6, 4, 0), (7, 3, 1, 5)])
_uv = me_cube_027.uv_layers.new(name='UVMap')
_uv.uv.foreach_set('vector', [0.375, 0.0, 0.625, 0.0, 0.625, 0.25, 0.375, 0.25, 0.375, 0.25, 0.625, 0.25, 0.625, 0.5, 0.375, 0.5, 0.375, 0.5, 0.625, 0.5, 0.625, 0.75, 0.375, 0.75, 0.375, 0.75, 0.625, 0.75, 0.625, 1.0, 0.375, 1.0, 0.125, 0.5, 0.375, 0.5, 0.375, 0.75, 0.125, 0.75, 0.625, 0.5, 0.875, 0.5, 0.875, 0.75, 0.625, 0.75])
me_cube_027.update()

# ---- objects
ob_cube = bpy.data.objects.new('Cube', me_cube)
ob_cube_001 = bpy.data.objects.new('Cube.001', me_cube_001)
ob_cube_002 = bpy.data.objects.new('Cube.002', me_cube_002)
ob_cube_003 = bpy.data.objects.new('Cube.003', me_cube_004)
ob_cube_004 = bpy.data.objects.new('Cube.004', me_cube_005)
ob_cube_005 = bpy.data.objects.new('Cube.005', me_cube_006)
ob_cube_006 = bpy.data.objects.new('Cube.006', me_cube_007)
ob_cube_007 = bpy.data.objects.new('Cube.007', me_cube_008)
ob_cube_008 = bpy.data.objects.new('Cube.008', me_cube_009)
ob_cube_009 = bpy.data.objects.new('Cube.009', me_cube_010)
ob_cube_010 = bpy.data.objects.new('Cube.010', me_cube_011)
ob_cube_011 = bpy.data.objects.new('Cube.011', me_cube_012)
ob_cube_012 = bpy.data.objects.new('Cube.012', me_cube_013)
ob_cube_013 = bpy.data.objects.new('Cube.013', me_cube_014)
ob_cube_014 = bpy.data.objects.new('Cube.014', me_cube_015)
ob_cube_015 = bpy.data.objects.new('Cube.015', me_cube_016)
ob_cube_016 = bpy.data.objects.new('Cube.016', me_cube_017)
ob_cube_017 = bpy.data.objects.new('Cube.017', me_cube_018)
ob_cube_018 = bpy.data.objects.new('Cube.018', me_cube_019)
ob_cube_019 = bpy.data.objects.new('Cube.019', me_cube_020)
ob_cube_020 = bpy.data.objects.new('Cube.020', me_cube_021)
ob_cube_021 = bpy.data.objects.new('Cube.021', me_cube_022)
ob_cube_022 = bpy.data.objects.new('Cube.022', me_cube_023)
ob_cube_023 = bpy.data.objects.new('Cube.023', me_cube_024)
ob_cube_024 = bpy.data.objects.new('Cube.024', me_cube_025)
ob_cube_025 = bpy.data.objects.new('Cube.025', me_cube_026)
ob_cube_026 = bpy.data.objects.new('Cube.026', me_cube_027)

# ---- transforms, parenting, visibility, modifiers, constraints
ob_cube.location = (0.0, 0.0, 0.0)
ob_cube.scale = (1.0, 1.196, 1.0)
ob_cube.lock_rotations_4d = False
ob_cube.empty_display_type = 'ARROWS'
ob_cube.lineart.crease_threshold = 0.0
ob_cube_001.location = (0.0, 0.0, 1.675)
ob_cube_001.scale = (0.4254, 0.5419, 0.3841)
ob_cube_002.location = (0.0685, 2.313, 0.8157)
ob_cube_002.scale = (1.0, 0.493, 1.0)
ob_cube_003.location = (0.01868, 2.332, -0.3923)
ob_cube_003.scale = (0.3402, 0.2771, 0.6494)
ob_cube_004.location = (0.01245, 2.332, -0.9776)
ob_cube_004.scale = (0.4577, 0.3747, 0.4139)
ob_cube_005.location = (0.08348, 0.0, -1.729)
ob_cube_005.scale = (0.6643, 0.5898, 0.5188)
ob_cube_006.location = (0.08348, 1.465, -1.729)
ob_cube_006.scale = (0.6643, 0.3568, 0.5188)
ob_cube_007.location = (1.029, 2.332, -1.035)
ob_cube_007.rotation_euler = (-3.888e-05, 1.574, -3.874e-05)
ob_cube_007.scale = (0.3402, 0.2771, 0.6494)
ob_cube_008.location = (1.98, 2.337, -1.039)
ob_cube_008.scale = (0.4373, 0.3596, 0.4373)
ob_cube_009.location = (-0.6282, 1.468, -3.057)
ob_cube_009.rotation_euler = (2.142e-08, 0.5306, 7.883e-08)
ob_cube_009.scale = (0.408, 0.3152, 0.9988)
ob_cube_010.location = (-1.32, 1.468, -4.108)
ob_cube_010.rotation_euler = (1.174e-07, -1.008, -2.129e-07)
ob_cube_010.scale = (0.6457, 0.3911, 0.5839)
ob_cube_011.location = (-0.2142, 1.468, -5.308)
ob_cube_011.rotation_euler = (6.275e-08, -0.8208, -1.442e-07)
ob_cube_011.scale = (0.5306, 0.348, 1.299)
ob_cube_012.location = (0.7887, 1.468, -6.32)
ob_cube_012.rotation_euler = (2.606e-08, -0.578, -8.765e-08)
ob_cube_012.scale = (0.6457, 0.3911, 0.5839)
ob_cube_013.location = (0.08348, -1.373, -1.709)
ob_cube_013.scale = (0.6643, 0.3568, 0.5188)
ob_cube_014.location = (-0.6282, -1.371, -3.037)
ob_cube_014.rotation_euler = (2.142e-08, 0.5306, 7.883e-08)
ob_cube_014.scale = (0.408, 0.3152, 0.9988)
ob_cube_015.location = (-1.32, -1.371, -4.088)
ob_cube_015.rotation_euler = (1.174e-07, -1.008, -2.129e-07)
ob_cube_015.scale = (0.6457, 0.3911, 0.5839)
ob_cube_016.location = (-0.2142, -1.371, -5.288)
ob_cube_016.rotation_euler = (6.275e-08, -0.8208, -1.442e-07)
ob_cube_016.scale = (0.5306, 0.348, 1.299)
ob_cube_017.location = (0.7887, -1.371, -6.3)
ob_cube_017.rotation_euler = (2.606e-08, -0.578, -8.765e-08)
ob_cube_017.scale = (0.6457, 0.3911, 0.5839)
ob_cube_018.location = (0.0685, -2.328, 0.8157)
ob_cube_018.scale = (1.0, 0.493, 1.0)
ob_cube_019.location = (0.01868, -2.309, -0.3923)
ob_cube_019.scale = (0.3402, 0.2771, 0.6494)
ob_cube_020.location = (0.01245, -2.309, -0.9776)
ob_cube_020.scale = (0.4577, 0.3747, 0.4139)
ob_cube_021.location = (1.029, -2.309, -1.035)
ob_cube_021.rotation_euler = (-3.888e-05, 1.574, -3.874e-05)
ob_cube_021.scale = (0.3402, 0.2771, 0.6494)
ob_cube_022.location = (1.98, -2.304, -1.039)
ob_cube_022.scale = (0.4373, 0.3596, 0.4373)
ob_cube_023.location = (0.01868, -1.739, 0.5711)
ob_cube_023.rotation_euler = (-1.563, -0.7636, -1.286e-07)
ob_cube_023.scale = (0.2742, 0.2771, 0.6494)
ob_cube_024.location = (0.01868, 1.679, 0.5711)
ob_cube_024.rotation_euler = (-1.563, -0.7636, -1.286e-07)
ob_cube_024.scale = (0.2742, 0.2771, 0.6494)
ob_cube_025.location = (0.01868, -0.7893, -1.738)
ob_cube_025.rotation_euler = (-1.563, -0.7636, -1.286e-07)
ob_cube_025.scale = (0.2231, 0.2255, 0.5286)
ob_cube_026.location = (0.01868, 0.8639, -1.738)
ob_cube_026.rotation_euler = (-1.563, -0.7636, -1.286e-07)
ob_cube_026.scale = (0.2231, 0.2255, 0.5286)

# ---- collection membership
col_collection.objects.link(ob_cube)
col_collection.objects.link(ob_cube_001)
col_collection.objects.link(ob_cube_002)
col_collection.objects.link(ob_cube_003)
col_collection.objects.link(ob_cube_004)
col_collection.objects.link(ob_cube_005)
col_collection.objects.link(ob_cube_006)
col_collection.objects.link(ob_cube_007)
col_collection.objects.link(ob_cube_008)
col_collection.objects.link(ob_cube_009)
col_collection.objects.link(ob_cube_010)
col_collection.objects.link(ob_cube_011)
col_collection.objects.link(ob_cube_012)
col_collection.objects.link(ob_cube_013)
col_collection.objects.link(ob_cube_014)
col_collection.objects.link(ob_cube_015)
col_collection.objects.link(ob_cube_016)
col_collection.objects.link(ob_cube_017)
col_collection.objects.link(ob_cube_018)
col_collection.objects.link(ob_cube_019)
col_collection.objects.link(ob_cube_020)
col_collection.objects.link(ob_cube_021)
col_collection.objects.link(ob_cube_022)
col_collection.objects.link(ob_cube_023)
col_collection.objects.link(ob_cube_024)
col_collection.objects.link(ob_cube_025)
col_collection.objects.link(ob_cube_026)

# ---- scene / render settings (as saved in the file)
scene.frame_start = 1; scene.frame_end = 250; scene.frame_set(0)
scene.render.engine = 'BLENDER_EEVEE_NEXT'
scene.cycles.sampling_pattern = 'TABULATED_SOBOL'
bpy.context.view_layer.update()

# ---- added for rendering (the .blend has no active camera and no usable light): camera, sun
cam_auto = bpy.data.cameras.new('AutoCamera')
cam_auto.lens = 50.0
cam_auto.sensor_width = 36.0
cam_auto.clip_end = 1000.0
ob_auto_camera = bpy.data.objects.new('AutoCamera', cam_auto)
scene.collection.objects.link(ob_auto_camera)
ob_auto_camera.location = (13.0608, -14.8945, 6.72968)
ob_auto_camera.rotation_euler = (1.09748, -7.21219e-08, 0.694738)
scene.camera = ob_auto_camera
light_auto_sun = bpy.data.lights.new('AutoSun', 'SUN')
light_auto_sun.energy = 3.0
light_auto_sun.angle = 0.0523599
ob_auto_sun = bpy.data.objects.new('AutoSun', light_auto_sun)
scene.collection.objects.link(ob_auto_sun)
ob_auto_sun.rotation_euler = (0.872665, 0.174533, 0.523599)
bpy.context.view_layer.update()
